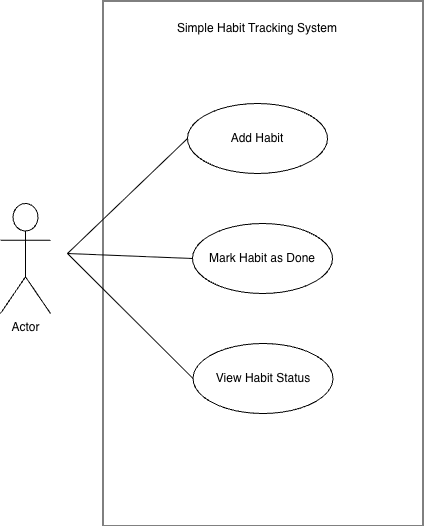

The diagram above was exported from draw.io. Its source (the exported page's mxGraphModel, read from the mxfile embedded in the PNG):
<mxGraphModel dx="946" dy="644" grid="1" gridSize="10" guides="1" tooltips="1" connect="1" arrows="1" fold="1" page="1" pageScale="1" pageWidth="850" pageHeight="1100" math="0" shadow="0">
  <root>
    <mxCell id="0" />
    <mxCell id="1" parent="0" />
    <mxCell id="0just5HSTDCvXdZC_nTW-2" parent="1" style="rounded=0;whiteSpace=wrap;html=1;rotation=90;" value="" vertex="1">
      <mxGeometry height="320" width="525" x="163" y="170" as="geometry" />
    </mxCell>
    <mxCell id="0just5HSTDCvXdZC_nTW-3" parent="1" style="shape=umlActor;verticalLabelPosition=bottom;verticalAlign=top;html=1;outlineConnect=0;" value="Actor" vertex="1">
      <mxGeometry height="110" width="50" x="163" y="270" as="geometry" />
    </mxCell>
    <mxCell id="0just5HSTDCvXdZC_nTW-4" parent="1" style="ellipse;whiteSpace=wrap;html=1;" value="Mark Habit as Done" vertex="1">
      <mxGeometry height="70" width="140" x="355" y="290" as="geometry" />
    </mxCell>
    <mxCell id="0just5HSTDCvXdZC_nTW-6" parent="1" style="ellipse;whiteSpace=wrap;html=1;" value="View Habit Status" vertex="1">
      <mxGeometry height="70" width="140" x="355.5" y="410" as="geometry" />
    </mxCell>
    <mxCell id="0just5HSTDCvXdZC_nTW-7" parent="1" style="ellipse;whiteSpace=wrap;html=1;" value="Add Habit" vertex="1">
      <mxGeometry height="70" width="140" x="350" y="170" as="geometry" />
    </mxCell>
    <mxCell id="0just5HSTDCvXdZC_nTW-9" edge="1" parent="1" style="endArrow=none;html=1;rounded=0;entryX=0;entryY=0.5;entryDx=0;entryDy=0;" target="0just5HSTDCvXdZC_nTW-7" value="">
      <mxGeometry height="50" relative="1" width="50" as="geometry">
        <mxPoint x="230" y="320" as="sourcePoint" />
        <mxPoint x="450" y="310" as="targetPoint" />
      </mxGeometry>
    </mxCell>
    <mxCell id="0just5HSTDCvXdZC_nTW-10" edge="1" parent="1" style="endArrow=none;html=1;rounded=0;entryX=0;entryY=0.5;entryDx=0;entryDy=0;" target="0just5HSTDCvXdZC_nTW-4" value="">
      <mxGeometry height="50" relative="1" width="50" as="geometry">
        <mxPoint x="230" y="320" as="sourcePoint" />
        <mxPoint x="450" y="310" as="targetPoint" />
      </mxGeometry>
    </mxCell>
    <mxCell id="0just5HSTDCvXdZC_nTW-11" edge="1" parent="1" style="endArrow=none;html=1;rounded=0;entryX=0;entryY=0.5;entryDx=0;entryDy=0;" target="0just5HSTDCvXdZC_nTW-6" value="">
      <mxGeometry height="50" relative="1" width="50" as="geometry">
        <mxPoint x="230" y="320" as="sourcePoint" />
        <mxPoint x="450" y="310" as="targetPoint" />
      </mxGeometry>
    </mxCell>
    <mxCell id="0just5HSTDCvXdZC_nTW-13" parent="1" style="text;html=1;whiteSpace=wrap;strokeColor=none;fillColor=none;align=center;verticalAlign=middle;rounded=0;" value="Simple Habit Tracking System" vertex="1">
      <mxGeometry height="30" width="200" x="320" y="80" as="geometry" />
    </mxCell>
  </root>
</mxGraphModel>